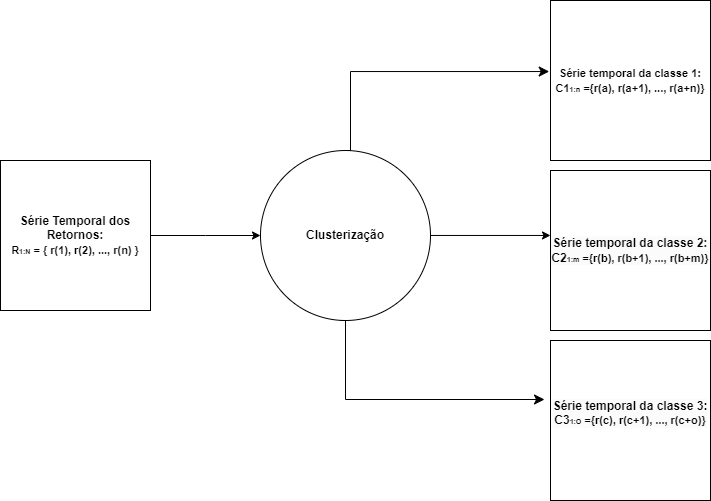

The diagram above was exported from draw.io. Its source (the exported page's mxGraphModel, read from the mxfile embedded in the PNG):
<mxGraphModel dx="1050" dy="557" grid="1" gridSize="10" guides="1" tooltips="1" connect="1" arrows="1" fold="1" page="1" pageScale="1" pageWidth="827" pageHeight="1169" math="0" shadow="0">
  <root>
    <mxCell id="WIyWlLk6GJQsqaUBKTNV-0" />
    <mxCell id="WIyWlLk6GJQsqaUBKTNV-1" parent="WIyWlLk6GJQsqaUBKTNV-0" />
    <mxCell id="5NGgO1apl3Nu1ZUn6toW-2" style="edgeStyle=orthogonalEdgeStyle;rounded=0;orthogonalLoop=1;jettySize=auto;html=1;" parent="WIyWlLk6GJQsqaUBKTNV-1" source="5NGgO1apl3Nu1ZUn6toW-0" edge="1">
      <mxGeometry relative="1" as="geometry">
        <mxPoint x="350" y="245" as="targetPoint" />
      </mxGeometry>
    </mxCell>
    <mxCell id="5NGgO1apl3Nu1ZUn6toW-0" value="&lt;b&gt;Série Temporal dos Retornos:&lt;/b&gt;&lt;div style=&quot;&quot;&gt;&lt;b&gt;&lt;span style=&quot;font-size: 11px;&quot;&gt;R&lt;/span&gt;&lt;font style=&quot;font-size: 7px;&quot;&gt;1:N&lt;/font&gt;&lt;span style=&quot;font-size: 11px;&quot;&gt; = { r(1), r(2), ..., r(n) }&lt;/span&gt;&lt;/b&gt;&lt;/div&gt;" style="whiteSpace=wrap;html=1;aspect=fixed;" parent="WIyWlLk6GJQsqaUBKTNV-1" vertex="1">
      <mxGeometry x="90" y="170" width="150" height="150" as="geometry" />
    </mxCell>
    <mxCell id="5NGgO1apl3Nu1ZUn6toW-8" value="&lt;b&gt;Clusterização&lt;/b&gt;" style="ellipse;whiteSpace=wrap;html=1;aspect=fixed;" parent="WIyWlLk6GJQsqaUBKTNV-1" vertex="1">
      <mxGeometry x="350" y="160" width="170" height="170" as="geometry" />
    </mxCell>
    <mxCell id="5NGgO1apl3Nu1ZUn6toW-19" value="&lt;div style=&quot;&quot;&gt;&lt;span style=&quot;font-size: 11px;&quot;&gt;&lt;b&gt;Série temporal da classe 1:&lt;/b&gt;&lt;/span&gt;&lt;/div&gt;&lt;div style=&quot;&quot;&gt;&lt;b&gt;&lt;span style=&quot;font-size: 11px;&quot;&gt;C1&lt;/span&gt;&lt;font style=&quot;font-size: 7px;&quot;&gt;1:n&lt;/font&gt;&lt;span style=&quot;font-size: 11px;&quot;&gt;&amp;nbsp;={r(a), r(a+1), ..., r(a+n)}&lt;/span&gt;&lt;/b&gt;&lt;/div&gt;" style="whiteSpace=wrap;html=1;aspect=fixed;" parent="WIyWlLk6GJQsqaUBKTNV-1" vertex="1">
      <mxGeometry x="640" y="10" width="160" height="160" as="geometry" />
    </mxCell>
    <mxCell id="5NGgO1apl3Nu1ZUn6toW-21" value="&lt;span style=&quot;color: rgb(0, 0, 0); font-family: Helvetica; font-size: 12px; font-style: normal; font-variant-ligatures: normal; font-variant-caps: normal; letter-spacing: normal; orphans: 2; text-align: center; text-indent: 0px; text-transform: none; widows: 2; word-spacing: 0px; -webkit-text-stroke-width: 0px; white-space: normal; background-color: rgb(251, 251, 251); text-decoration-thickness: initial; text-decoration-style: initial; text-decoration-color: initial; float: none; display: inline !important;&quot;&gt;&lt;b&gt;Série temporal da classe 3:&lt;/b&gt;&lt;/span&gt;&lt;div style=&quot;forced-color-adjust: none; color: rgb(0, 0, 0); font-family: Helvetica; font-style: normal; font-variant-ligatures: normal; font-variant-caps: normal; letter-spacing: normal; orphans: 2; text-align: center; text-indent: 0px; text-transform: none; widows: 2; word-spacing: 0px; -webkit-text-stroke-width: 0px; white-space: normal; background-color: rgb(251, 251, 251); text-decoration-thickness: initial; text-decoration-style: initial; text-decoration-color: initial;&quot;&gt;&lt;b&gt;&lt;span style=&quot;font-size: 12px;&quot;&gt;C3&lt;/span&gt;&lt;font style=&quot;font-size: 7px;&quot;&gt;1:O&lt;/font&gt;&lt;span style=&quot;font-size: 11px;&quot;&gt;&amp;nbsp;={r(c), r(c+1), ..., r(c+o)}&lt;/span&gt;&lt;/b&gt;&lt;/div&gt;&lt;div&gt;&lt;br&gt;&lt;/div&gt;" style="whiteSpace=wrap;html=1;aspect=fixed;" parent="WIyWlLk6GJQsqaUBKTNV-1" vertex="1">
      <mxGeometry x="640" y="350" width="160" height="160" as="geometry" />
    </mxCell>
    <mxCell id="5NGgO1apl3Nu1ZUn6toW-33" style="edgeStyle=orthogonalEdgeStyle;rounded=0;orthogonalLoop=1;jettySize=auto;html=1;exitX=0;exitY=0.5;exitDx=0;exitDy=0;" parent="WIyWlLk6GJQsqaUBKTNV-1" source="5NGgO1apl3Nu1ZUn6toW-22" edge="1">
      <mxGeometry relative="1" as="geometry">
        <mxPoint x="660" y="278" as="targetPoint" />
      </mxGeometry>
    </mxCell>
    <mxCell id="5NGgO1apl3Nu1ZUn6toW-22" value="&lt;b&gt;&lt;br&gt;&lt;/b&gt;&lt;div style=&quot;forced-color-adjust: none; color: rgb(0, 0, 0); font-family: Helvetica; font-style: normal; font-variant-ligatures: normal; font-variant-caps: normal; letter-spacing: normal; orphans: 2; text-align: center; text-indent: 0px; text-transform: none; widows: 2; word-spacing: 0px; -webkit-text-stroke-width: 0px; white-space: normal; background-color: rgb(251, 251, 251); text-decoration-thickness: initial; text-decoration-style: initial; text-decoration-color: initial;&quot;&gt;&lt;span style=&quot;font-size: 12px;&quot;&gt;&lt;b&gt;Série temporal da classe 2:&lt;/b&gt;&lt;/span&gt;&lt;/div&gt;&lt;div style=&quot;forced-color-adjust: none; color: rgb(0, 0, 0); font-family: Helvetica; font-style: normal; font-variant-ligatures: normal; font-variant-caps: normal; letter-spacing: normal; orphans: 2; text-align: center; text-indent: 0px; text-transform: none; widows: 2; word-spacing: 0px; -webkit-text-stroke-width: 0px; white-space: normal; background-color: rgb(251, 251, 251); text-decoration-thickness: initial; text-decoration-style: initial; text-decoration-color: initial;&quot;&gt;&lt;b&gt;&lt;span style=&quot;font-size: 12px;&quot;&gt;C2&lt;/span&gt;&lt;font style=&quot;font-size: 7px;&quot;&gt;1:m&lt;/font&gt;&lt;span style=&quot;font-size: 11px;&quot;&gt;&amp;nbsp;={r(b), r(b+1), ..., r(b+m)}&lt;/span&gt;&lt;/b&gt;&lt;/div&gt;&lt;div&gt;&lt;br&gt;&lt;/div&gt;" style="whiteSpace=wrap;html=1;aspect=fixed;" parent="WIyWlLk6GJQsqaUBKTNV-1" vertex="1">
      <mxGeometry x="640" y="180" width="160" height="160" as="geometry" />
    </mxCell>
    <mxCell id="FPIp2GCckHFh_L3BA4rO-5" value="" style="edgeStyle=elbowEdgeStyle;elbow=horizontal;endArrow=classic;html=1;curved=0;rounded=0;endSize=8;startSize=8;entryX=-0.008;entryY=0.444;entryDx=0;entryDy=0;entryPerimeter=0;exitX=0.5;exitY=0;exitDx=0;exitDy=0;" edge="1" parent="WIyWlLk6GJQsqaUBKTNV-1" source="5NGgO1apl3Nu1ZUn6toW-8" target="5NGgO1apl3Nu1ZUn6toW-19">
      <mxGeometry width="50" height="50" relative="1" as="geometry">
        <mxPoint x="389" y="130" as="sourcePoint" />
        <mxPoint x="439" y="80" as="targetPoint" />
        <Array as="points">
          <mxPoint x="440" y="100" />
        </Array>
      </mxGeometry>
    </mxCell>
    <mxCell id="FPIp2GCckHFh_L3BA4rO-6" style="edgeStyle=orthogonalEdgeStyle;rounded=0;orthogonalLoop=1;jettySize=auto;html=1;entryX=0;entryY=0.406;entryDx=0;entryDy=0;entryPerimeter=0;" edge="1" parent="WIyWlLk6GJQsqaUBKTNV-1" source="5NGgO1apl3Nu1ZUn6toW-8" target="5NGgO1apl3Nu1ZUn6toW-22">
      <mxGeometry relative="1" as="geometry" />
    </mxCell>
    <mxCell id="FPIp2GCckHFh_L3BA4rO-7" value="" style="edgeStyle=elbowEdgeStyle;elbow=horizontal;endArrow=classic;html=1;curved=0;rounded=0;endSize=8;startSize=8;entryX=-0.008;entryY=0.444;entryDx=0;entryDy=0;entryPerimeter=0;exitX=0.5;exitY=0;exitDx=0;exitDy=0;" edge="1" parent="WIyWlLk6GJQsqaUBKTNV-1">
      <mxGeometry width="50" height="50" relative="1" as="geometry">
        <mxPoint x="430" y="330" as="sourcePoint" />
        <mxPoint x="634" y="409" as="targetPoint" />
        <Array as="points">
          <mxPoint x="435" y="390" />
        </Array>
      </mxGeometry>
    </mxCell>
  </root>
</mxGraphModel>